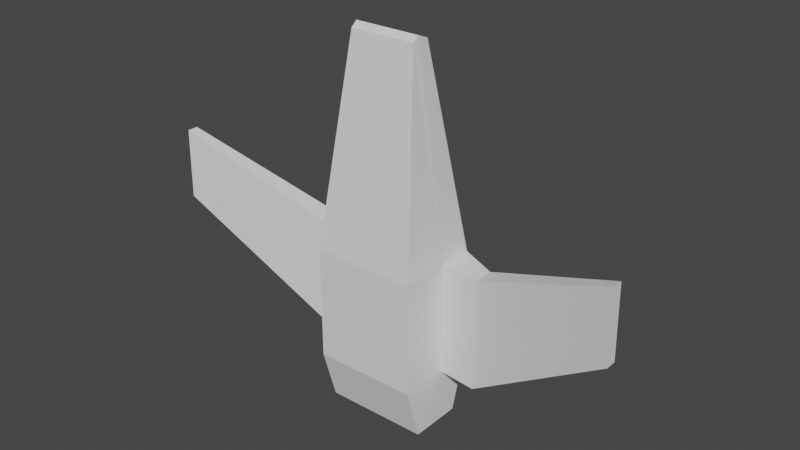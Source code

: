 # Source: Ship.blend  (saved by Blender 3.3.6; exported with 4.5.12 LTS)
import bpy
from mathutils import Matrix  # noqa: F401  (used for matrix-valued properties, if any)

bpy.ops.wm.read_factory_settings(use_empty=True)
scene = bpy.context.scene
scene.name = 'Scene'

# ---- collections
col_collection = bpy.data.collections.new('Collection'); scene.collection.children.link(col_collection)

# ---- world
world_world = bpy.data.worlds.new('World'); scene.world = world_world
world_world.use_nodes = True; world_world.node_tree.nodes.clear()
_N = world_world.node_tree.nodes; _L = world_world.node_tree.links
n0 = _N.new('ShaderNodeOutputWorld'); n0.name = 'World Output'; n0.location = (300, 300)
n1 = _N.new('ShaderNodeBackground'); n1.name = 'Background'; n1.location = (10, 300)
n1.inputs[0].default_value = (0.05088, 0.05088, 0.05088, 1.0)
_L.new(n1.outputs[0], n0.inputs[0])
n0.is_active_output = True
world_world.color = (0.05088, 0.05088, 0.05088)
world_world.use_sun_shadow = False
world_world.sun_shadow_jitter_overblur = 0.0

# ---- meshes
me_cube_001 = bpy.data.meshes.new('Cube.001')
me_cube_001.from_pydata([(6.694e-08, 0.3626, -0.8903), (6.694e-08, -0.4427, -0.8903), (-0.5008, -0.4427, -0.8903), (-0.5008, 0.3626, -0.8903), (-0.5008, -0.4427, 0.1964), (-0.5008, 0.3626, 0.1964), (-0.3175, -0.171, 2.17), (-0.3175, 0.005542, 2.17), (3.345e-07, -0.171, 2.17), (3.345e-07, 0.005542, 2.17), (1.619e-07, -0.4427, 0.1964), (1.619e-07, 0.3626, 0.1964), (-0.3221, 0.547, -0.03129), (1.42e-07, 0.547, -0.03129), (7.475e-08, 0.547, -0.801), (-0.3221, 0.547, -0.801), (-0.5008, 0.02786, -0.8903), (-0.3175, -0.1121, 2.218), (-0.5008, 0.02786, 0.1964), (3.387e-07, -0.1121, 2.218), (-0.8719, 0.1916, 0.1964), (-0.8719, 0.1916, -0.8903), (-0.8719, -0.009102, -0.8903), (-0.8719, -0.009102, 0.1964), (-2.295, -0.218, 0.8138), (-2.307, -0.218, 0.1215), (-2.307, -0.3224, 0.1215), (-2.295, -0.3224, 0.8138), (2.244e-08, -0.1382, -1.399), (2.244e-08, -0.2964, -1.399), (-0.5008, 0.2072, -1.399), (2.244e-08, 0.2072, -1.399), (-0.5008, -0.2964, -1.399), (-0.5008, -0.1216, -1.399), (0.5008, -0.4427, -0.8903), (0.5008, 0.3626, -0.8903), (0.5008, -0.4427, 0.1964), (0.5008, 0.3626, 0.1964), (0.3175, -0.171, 2.17), (0.3175, 0.005542, 2.17), (0.3221, 0.547, -0.03129), (0.3221, 0.547, -0.801), (0.5008, 0.02786, -0.8903), (0.3175, -0.1121, 2.218), (0.5008, 0.02786, 0.1964), (0.8719, 0.1916, 0.1964), (0.8719, 0.1916, -0.8903), (0.8719, -0.009102, -0.8903), (0.8719, -0.009102, 0.1964), (2.295, -0.218, 0.8138), (2.307, -0.218, 0.1215), (2.307, -0.3224, 0.1215), (2.295, -0.3224, 0.8138), (0.5008, 0.2072, -1.399), (0.5008, -0.2964, -1.399), (0.5008, -0.1216, -1.399)], [], [(1, 2, 32, 29), (19, 9, 7, 17), (17, 7, 5, 18), (8, 6, 4, 10), (12, 13, 14, 15), (7, 9, 11, 5), (10, 4, 2, 1), (16, 18, 23, 22), (5, 11, 13, 12), (0, 3, 15, 14), (3, 5, 12, 15), (4, 18, 16, 2), (6, 17, 18, 4), (8, 19, 17, 6), (20, 21, 25, 24), (18, 5, 20, 23), (3, 16, 22, 21), (5, 3, 21, 20), (27, 24, 25, 26), (22, 23, 27, 26), (21, 22, 26, 25), (23, 20, 24, 27), (33, 30, 31, 28), (32, 33, 28, 29), (16, 3, 30, 33), (2, 16, 33, 32), (3, 0, 31, 30), (1, 29, 54, 34), (19, 43, 39, 9), (43, 44, 37, 39), (8, 10, 36, 38), (40, 41, 14, 13), (39, 37, 11, 9), (10, 1, 34, 36), (42, 47, 48, 44), (37, 40, 13, 11), (0, 14, 41, 35), (35, 41, 40, 37), (36, 34, 42, 44), (38, 36, 44, 43), (8, 38, 43, 19), (45, 49, 50, 46), (44, 48, 45, 37), (35, 46, 47, 42), (37, 45, 46, 35), (52, 51, 50, 49), (47, 51, 52, 48), (46, 50, 51, 47), (48, 52, 49, 45), (55, 28, 31, 53), (54, 29, 28, 55), (42, 55, 53, 35), (34, 54, 55, 42), (35, 53, 31, 0)])
_uv = me_cube_001.uv_layers.new(name='UVMap')
_uv.uv.foreach_set('vector', [0.09239, 0.5255, 0.1848, 0.5255, 0.1848, 0.6139, 0.09239, 0.6139, 0.154, 0.6692, 0.1768, 0.6688, 0.1768, 0.7233, 0.154, 0.7237, 0.4292, 0.0, 0.4509, 0.00825, 0.5168, 0.349, 0.455, 0.349, 0.09239, 0.0, 0.151, 0.0, 0.1848, 0.3385, 0.09239, 0.3385, 0.2216, 0.3768, 0.2806, 0.377, 0.2806, 0.5095, 0.2216, 0.5094, 0.2105, 0.0, 0.2686, 0.0001552, 0.2765, 0.3385, 0.1848, 0.3383, 0.09239, 0.3385, 0.1848, 0.3385, 0.1848, 0.5255, 0.09239, 0.5255, 0.7507, 0.394, 0.9399, 0.4558, 0.9175, 0.5162, 0.7283, 0.4544, 0.1848, 0.3383, 0.2765, 0.3385, 0.2806, 0.377, 0.2216, 0.3768, 0.3333, 0.5964, 0.3333, 0.5259, 0.3673, 0.5599, 0.3673, 0.6053, 0.1848, 0.5254, 0.1848, 0.3383, 0.2216, 0.3768, 0.2216, 0.5094, 0.3682, 0.349, 0.455, 0.349, 0.455, 0.5361, 0.3682, 0.5361, 0.4183, 0.008224, 0.4292, 0.0, 0.455, 0.349, 0.3682, 0.349, 0.1446, 0.6684, 0.154, 0.6692, 0.154, 0.7237, 0.1446, 0.7229, 0.7072, 0.2721, 0.5168, 0.3306, 0.6081, 0.03528, 0.7301, 0.0, 0.9413, 0.01887, 0.9989, 0.0, 0.9929, 0.06945, 0.9584, 0.08077, 0.5168, 0.8472, 0.5168, 0.7895, 0.5727, 0.7831, 0.5727, 0.8177, 0.7301, 0.3356, 0.5397, 0.394, 0.5168, 0.3306, 0.7072, 0.2721, 0.08877, 0.6139, 0.1079, 0.6162, 0.09184, 0.7345, 0.07274, 0.7322, 0.7283, 0.4544, 0.9175, 0.5162, 0.9399, 0.7831, 0.8187, 0.7458, 0.1446, 0.9078, 0.1079, 0.9035, 0.07274, 0.7322, 0.09184, 0.7345, 0.9584, 0.08077, 0.9929, 0.06945, 0.9989, 0.3358, 0.981, 0.3417, 0.244, 0.5259, 0.3047, 0.5259, 0.3047, 0.5964, 0.2409, 0.5964, 0.2118, 0.5259, 0.244, 0.5259, 0.2409, 0.5964, 0.2118, 0.5964, 0.455, 0.5361, 0.5168, 0.5361, 0.4881, 0.6237, 0.4275, 0.6237, 0.3682, 0.5361, 0.455, 0.5361, 0.4275, 0.6237, 0.3952, 0.6237, 0.3682, 0.795, 0.3682, 0.7093, 0.4628, 0.7123, 0.4628, 0.7979, 0.09239, 0.5255, 0.09239, 0.6139, 0.0, 0.6139, 0.0, 0.5255, 0.154, 0.6692, 0.154, 0.6147, 0.1768, 0.6143, 0.1768, 0.6688, 0.2458, 1.0, 0.2716, 0.8252, 0.3333, 0.8252, 0.2675, 0.9952, 0.09239, 0.0, 0.09239, 0.3385, 0.0, 0.3385, 0.03382, 0.0, 0.3396, 0.3772, 0.3396, 0.5097, 0.2806, 0.5095, 0.2806, 0.377, 0.3268, 0.0003104, 0.3682, 0.3388, 0.2765, 0.3385, 0.2686, 0.0001552, 0.09239, 0.3385, 0.09239, 0.5255, 0.0, 0.5255, 0.0, 0.3385, 0.5392, 0.7831, 0.5168, 0.7227, 0.7059, 0.661, 0.7283, 0.7214, 0.3682, 0.3388, 0.3396, 0.3772, 0.2806, 0.377, 0.2765, 0.3385, 0.3333, 0.5964, 0.3673, 0.6053, 0.3673, 0.6506, 0.3333, 0.6669, 0.3682, 0.5259, 0.3396, 0.5097, 0.3396, 0.3772, 0.3682, 0.3388, 0.1848, 0.8252, 0.1848, 0.7174, 0.2716, 0.7174, 0.2716, 0.8252, 0.2349, 0.9953, 0.1848, 0.8252, 0.2716, 0.8252, 0.2458, 1.0, 0.1446, 0.6684, 0.1446, 0.6139, 0.154, 0.6147, 0.154, 0.6692, 0.9193, 0.118, 0.9413, 0.3741, 0.8201, 0.3367, 0.7301, 0.05627, 0.0, 0.9192, 0.02148, 0.8583, 0.05473, 0.8726, 0.05546, 0.9429, 1.0, 0.394, 0.9822, 0.4517, 0.9462, 0.4596, 0.9399, 0.4073, 0.9413, 0.06175, 0.9193, 0.118, 0.7301, 0.05627, 0.7522, 0.0, 0.9813, 0.8316, 0.9647, 0.7664, 0.9834, 0.7622, 1.0, 0.8274, 0.5168, 0.7227, 0.6071, 0.4314, 0.7283, 0.394, 0.7059, 0.661, 0.9822, 0.4517, 0.9834, 0.7622, 0.9647, 0.7664, 0.9462, 0.4596, 0.02148, 0.8583, 0.05546, 0.6139, 0.07275, 0.6213, 0.05473, 0.8726, 0.244, 0.6669, 0.2409, 0.5964, 0.3047, 0.5964, 0.3047, 0.6669, 0.2118, 0.6669, 0.2118, 0.5964, 0.2409, 0.5964, 0.244, 0.6669, 0.2716, 0.7174, 0.244, 0.6669, 0.3047, 0.6669, 0.3333, 0.7174, 0.1848, 0.7174, 0.2118, 0.6669, 0.244, 0.6669, 0.2716, 0.7174, 0.3682, 0.6237, 0.4628, 0.6267, 0.4628, 0.7123, 0.3682, 0.7093])
me_cube_001.update()

# ---- objects
ob_ship = bpy.data.objects.new('Ship', me_cube_001)

# ---- transforms, parenting, visibility, modifiers, constraints
ob_ship.location = (2.554e-08, -1.392, 0.276)

# ---- collection membership
col_collection.objects.link(ob_ship)

# ---- scene / render settings (as saved in the file)
scene.frame_start = 1; scene.frame_end = 250; scene.frame_set(1)
scene.render.engine = 'BLENDER_EEVEE_NEXT'
scene.cycles.sampling_pattern = 'TABULATED_SOBOL'
scene.cycles.use_light_tree = False
scene.view_settings.view_transform = 'Filmic'
bpy.context.view_layer.update()

# ---- added for rendering (the .blend has no active camera and no usable light): camera, sun
cam_auto = bpy.data.cameras.new('AutoCamera')
cam_auto.lens = 50.0
cam_auto.sensor_width = 36.0
cam_auto.clip_end = 1000.0
ob_auto_camera = bpy.data.objects.new('AutoCamera', cam_auto)
scene.collection.objects.link(ob_auto_camera)
ob_auto_camera.location = (5.50194, -7.94237, 5.08689)
ob_auto_camera.rotation_euler = (1.09748, -7.21219e-08, 0.694738)
scene.camera = ob_auto_camera
light_auto_sun = bpy.data.lights.new('AutoSun', 'SUN')
light_auto_sun.energy = 3.0
light_auto_sun.angle = 0.0523599
ob_auto_sun = bpy.data.objects.new('AutoSun', light_auto_sun)
scene.collection.objects.link(ob_auto_sun)
ob_auto_sun.rotation_euler = (0.872665, 0.174533, 0.523599)
bpy.context.view_layer.update()
